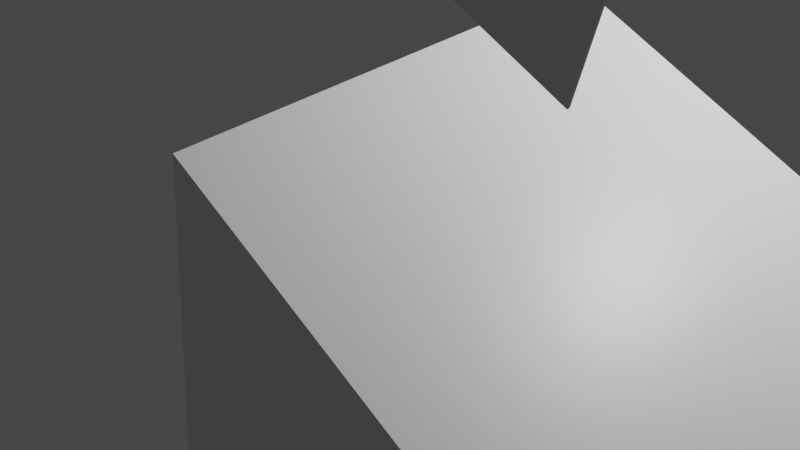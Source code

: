 # Source: Blender_File.blend  (saved by Blender 3.1.7; exported with 4.5.12 LTS)
import bpy
from mathutils import Matrix  # noqa: F401  (used for matrix-valued properties, if any)

bpy.ops.wm.read_factory_settings(use_empty=True)
scene = bpy.context.scene
scene.name = 'Scene'

# ---- collections
col_collection = bpy.data.collections.new('Collection'); scene.collection.children.link(col_collection)

# ---- materials (node trees are filled in below, after node groups)
mat_material_001 = bpy.data.materials.new('Material.001')
mat_material_001.alpha_threshold = 0.0
mat_material_001.use_transparent_shadow = False
mat_material_001.line_color = (0.0, 0.0, 0.0, 1.0)

# ---- material node trees
mat_material_001.use_nodes = True; mat_material_001.node_tree.nodes.clear()
_N = mat_material_001.node_tree.nodes; _L = mat_material_001.node_tree.links
n0 = _N.new('ShaderNodeOutputMaterial'); n0.name = 'Material Output'; n0.location = (300, 300)
n1 = _N.new('ShaderNodeBsdfPrincipled'); n1.name = 'Principled BSDF'; n1.location = (10, 300)
n1.distribution = 'GGX'
n1.subsurface_method = 'RANDOM_WALK_SKIN'
n1.inputs[2].default_value = 0.4
n1.inputs[3].default_value = 1.45
n1.inputs[27].default_value = (0.0, 0.0, 0.0, 1.0)
n1.inputs[28].default_value = 1.0
_L.new(n1.outputs[0], n0.inputs[0])
n0.is_active_output = True

# ---- world
world_world = bpy.data.worlds.new('World'); scene.world = world_world
world_world.use_nodes = True; world_world.node_tree.nodes.clear()
_N = world_world.node_tree.nodes; _L = world_world.node_tree.links
n0 = _N.new('ShaderNodeOutputWorld'); n0.name = 'World Output'; n0.location = (300, 300)
n1 = _N.new('ShaderNodeBackground'); n1.name = 'Background'; n1.location = (10, 300)
n1.inputs[0].default_value = (0.05088, 0.05088, 0.05088, 1.0)
_L.new(n1.outputs[0], n0.inputs[0])
n0.is_active_output = True
world_world.color = (0.05088, 0.05088, 0.05088)
world_world.use_sun_shadow = False
world_world.sun_shadow_jitter_overblur = 0.0

# ---- cameras
cam_camera = bpy.data.cameras.new('Camera')
cam_camera.clip_end = 100.0
cam_camera.ortho_scale = 7.314

# ---- lights
light_light = bpy.data.lights.new('Light', 'POINT')
light_light.transmission_factor = 0.0
light_light.energy = 1000.0
light_light.shadow_soft_size = 0.1
light_light.shadow_maximum_resolution = 0.006
light_light.use_absolute_resolution = True

# ---- meshes
me_cube_001 = bpy.data.meshes.new('Cube.001')
me_cube_001.from_pydata([(1.0, 1.0, 1.0), (1.0, 1.0, -1.0), (1.0, -1.0, 1.0), (1.0, -1.0, -1.0), (-1.0, 1.0, 1.0), (-1.0, 1.0, -1.0), (-1.0, -1.0, 1.0), (-1.0, -1.0, -1.0)], [], [(0, 4, 6, 2), (3, 2, 6, 7), (7, 6, 4, 5), (5, 1, 3, 7), (1, 0, 2, 3), (5, 4, 0, 1)])
_uv = me_cube_001.uv_layers.new(name='UVMap')
_uv.uv.foreach_set('vector', [0.625, 0.5, 0.875, 0.5, 0.875, 0.75, 0.625, 0.75, 0.375, 0.75, 0.625, 0.75, 0.625, 1.0, 0.375, 1.0, 0.375, 0.0, 0.625, 0.0, 0.625, 0.25, 0.375, 0.25, 0.125, 0.5, 0.375, 0.5, 0.375, 0.75, 0.125, 0.75, 0.375, 0.5, 0.625, 0.5, 0.625, 0.75, 0.375, 0.75, 0.375, 0.25, 0.625, 0.25, 0.625, 0.5, 0.375, 0.5])
me_cube_001.materials.append(mat_material_001)
me_cube_001.use_remesh_preserve_volume = False
me_cube_001.use_remesh_preserve_attributes = False
me_cube_001.use_mirror_vertex_groups = False
me_cube_001.update()
me_cube_003 = bpy.data.meshes.new('Cube.003')
me_cube_003.from_pydata([(-0.008615, -0.8298, -0.7487), (-0.008615, -0.8298, 0.7487), (-0.008615, 0.8298, -0.7487), (-0.008615, 0.8298, 0.7487), (0.008615, -0.8298, -0.7487), (0.008615, -0.8298, 0.7487), (0.008615, 0.8298, -0.7487), (0.008615, 0.8298, 0.7487)], [], [(0, 1, 3, 2), (2, 3, 7, 6), (6, 7, 5, 4), (4, 5, 1, 0), (2, 6, 4, 0), (7, 3, 1, 5)])
_uv = me_cube_003.uv_layers.new(name='UVMap')
_uv.uv.foreach_set('vector', [0.375, 0.0, 0.625, 0.0, 0.625, 0.25, 0.375, 0.25, 0.375, 0.25, 0.625, 0.25, 0.625, 0.5, 0.375, 0.5, 0.375, 0.5, 0.625, 0.5, 0.625, 0.75, 0.375, 0.75, 0.375, 0.75, 0.625, 0.75, 0.625, 1.0, 0.375, 1.0, 0.125, 0.5, 0.375, 0.5, 0.375, 0.75, 0.125, 0.75, 0.625, 0.5, 0.875, 0.5, 0.875, 0.75, 0.625, 0.75])
me_cube_003.use_remesh_fix_poles = True
me_cube_003.use_remesh_preserve_attributes = False
me_cube_003.update()

# ---- objects
ob_light = bpy.data.objects.new('Light', light_light)
ob_camera = bpy.data.objects.new('Camera', cam_camera)
ob_cube_001 = bpy.data.objects.new('Cube.001', me_cube_001)
ob_cube_003 = bpy.data.objects.new('Cube.003', me_cube_003)

# ---- transforms, parenting, visibility, modifiers, constraints
ob_light.location = (4.076, 1.005, 5.904)
ob_light.rotation_euler = (0.6503, 0.05522, 1.866)
ob_light.lock_rotations_4d = False
ob_light.empty_display_type = 'ARROWS'
ob_light.color = (0.0, 0.0, 0.0, 0.0)
ob_light.lineart.crease_threshold = 0.0
ob_camera.location = (7.359, -6.926, 4.958)
ob_camera.rotation_euler = (1.109, 0.0, 0.8149)
ob_camera.lock_rotations_4d = False
ob_camera.empty_display_type = 'ARROWS'
ob_camera.color = (0.0, 0.0, 0.0, 0.0)
ob_camera.display_type = 'WIRE'
ob_camera.lineart.crease_threshold = 0.0
ob_cube_001.location = (2.141, -0.639, -1.342)
ob_cube_001.rotation_euler = (3.517, 4.263, 2.671)
ob_cube_001.scale = (2.858, 2.011, 2.334)
ob_cube_001.lock_rotations_4d = False
ob_cube_001.empty_display_type = 'ARROWS'
ob_cube_001.lineart.crease_threshold = 0.0
ob_cube_003.location = (4.125, -3.431, 4.293)
ob_cube_003.rotation_euler = (0.422, -0.1602, 1.441)

# ---- collection membership
col_collection.objects.link(ob_light)
col_collection.objects.link(ob_camera)
col_collection.objects.link(ob_cube_001)
col_collection.objects.link(ob_cube_003)

# ---- scene / render settings (as saved in the file)
scene.camera = ob_camera
scene.frame_start = 1; scene.frame_end = 250; scene.frame_set(1)
scene.render.engine = 'BLENDER_EEVEE_NEXT'
scene.cycles.sampling_pattern = 'TABULATED_SOBOL'
scene.cycles.use_light_tree = False
scene.view_settings.view_transform = 'Filmic'
bpy.context.view_layer.update()
